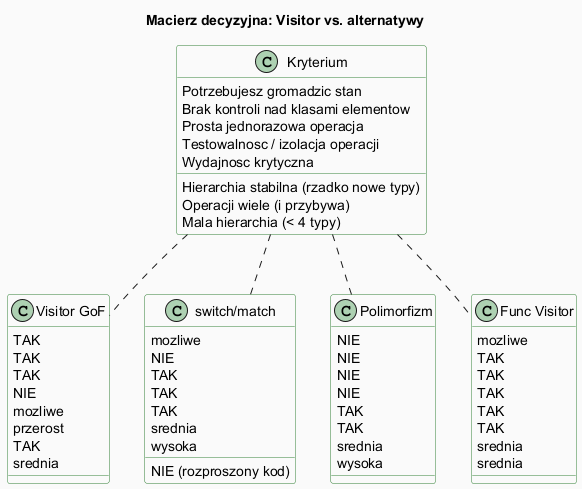

The diagram above was rendered by PlantUML. Its source (embedded in the PNG):
@startuml visitor_decision_matrix
skinparam backgroundColor #FAFAFA
skinparam titleFontSize 14
skinparam classBackgroundColor #FFFFFF
skinparam classBorderColor #2E7D32

title Macierz decyzyjna: Visitor vs. alternatywy

class "Kryterium" as K {
  Hierarchia stabilna (rzadko nowe typy)
  Operacji wiele (i przybywa)
  Potrzebujesz gromadzic stan
  Brak kontroli nad klasami elementow
  Mala hierarchia (< 4 typy)
  Prosta jednorazowa operacja
  Testowalnosc / izolacja operacji
  Wydajnosc krytyczna
}

class "Visitor GoF" as VG {
  TAK
  TAK
  TAK
  NIE
  mozliwe
  przerost
  TAK
  srednia
}

class "switch/match" as SM {
  mozliwe
  NIE (rozproszony kod)
  NIE
  TAK
  TAK
  TAK
  srednia
  wysoka
}

class "Polimorfizm" as PL {
  NIE
  NIE
  NIE
  NIE
  TAK
  TAK
  srednia
  wysoka
}

class "Func Visitor" as FV {
  mozliwe
  TAK
  TAK
  TAK
  TAK
  TAK
  srednia
  srednia
}

K .. VG
K .. SM
K .. PL
K .. FV

@enduml